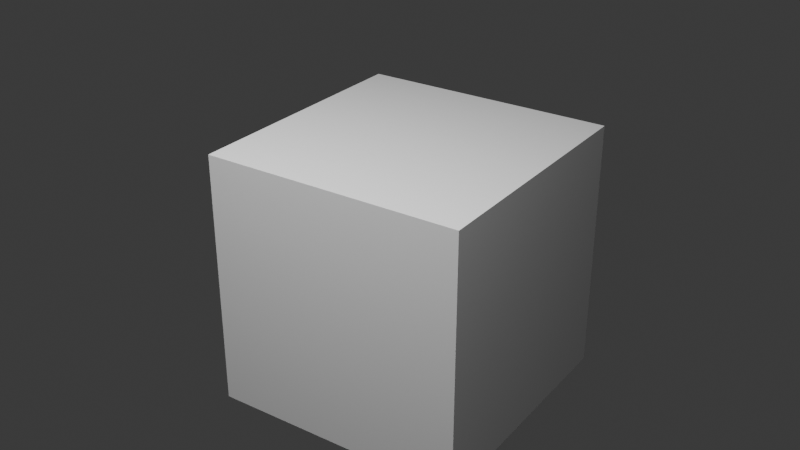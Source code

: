 # Source: real-smoke.blend  (saved by Blender 4.1.23; exported with 4.5.12 LTS)
import bpy
from mathutils import Matrix  # noqa: F401  (used for matrix-valued properties, if any)

bpy.ops.wm.read_factory_settings(use_empty=True)
scene = bpy.context.scene
scene.name = 'Scene'

# ---- collections
col_collection = bpy.data.collections.new('Collection'); scene.collection.children.link(col_collection)

# ---- world
world_world = bpy.data.worlds.new('World'); scene.world = world_world
world_world.use_nodes = True; world_world.node_tree.nodes.clear()
_N = world_world.node_tree.nodes; _L = world_world.node_tree.links
n0 = _N.new('ShaderNodeOutputWorld'); n0.name = 'World Output'; n0.location = (300, 300)
n1 = _N.new('ShaderNodeBackground'); n1.name = 'Background'; n1.location = (10, 300)
n1.inputs[0].default_value = (0.05088, 0.05088, 0.05088, 1.0)
_L.new(n1.outputs[0], n0.inputs[0])
n0.is_active_output = True
world_world.color = (0.05088, 0.05088, 0.05088)
world_world.use_sun_shadow = False
world_world.sun_shadow_jitter_overblur = 0.0

# ---- cameras
cam_camera_001 = bpy.data.cameras.new('Camera.001')

# ---- lights
light_area = bpy.data.lights.new('Area', 'AREA')
light_area.transmission_factor = 0.0
light_area.energy = 300.0
light_area.shadow_maximum_resolution = 0.006
light_area.use_absolute_resolution = True
light_area.size = 5.0
light_area.size_y = 1.0

# ---- meshes
me_cube_001 = bpy.data.meshes.new('Cube.001')
me_cube_001.from_pydata([(-1.0, -1.0, -1.0), (-1.0, -1.0, 1.0), (-1.0, 1.0, -1.0), (-1.0, 1.0, 1.0), (1.0, -1.0, -1.0), (1.0, -1.0, 1.0), (1.0, 1.0, -1.0), (1.0, 1.0, 1.0)], [], [(0, 1, 3, 2), (2, 3, 7, 6), (6, 7, 5, 4), (4, 5, 1, 0), (2, 6, 4, 0), (7, 3, 1, 5)])
_uv = me_cube_001.uv_layers.new(name='UVMap')
_uv.uv.foreach_set('vector', [0.375, 0.0, 0.625, 0.0, 0.625, 0.25, 0.375, 0.25, 0.375, 0.25, 0.625, 0.25, 0.625, 0.5, 0.375, 0.5, 0.375, 0.5, 0.625, 0.5, 0.625, 0.75, 0.375, 0.75, 0.375, 0.75, 0.625, 0.75, 0.625, 1.0, 0.375, 1.0, 0.125, 0.5, 0.375, 0.5, 0.375, 0.75, 0.125, 0.75, 0.625, 0.5, 0.875, 0.5, 0.875, 0.75, 0.625, 0.75])
me_cube_001.update()

# ---- objects
ob_farpy_smoke_cube = bpy.data.objects.new('Farpy Smoke Cube', me_cube_001)
ob_area = bpy.data.objects.new('Area', light_area)
ob_camera = bpy.data.objects.new('Camera', cam_camera_001)

# ---- transforms, parenting, visibility, modifiers, constraints
ob_farpy_smoke_cube.location = (0.0, 0.0, 0.0)
ob_area.location = (0.0, -3.0, 4.0)
ob_camera.location = (4.0, -6.0, 4.0)
ob_camera.rotation_euler = (1.1, 0.0, 0.6)

# ---- collection membership
col_collection.objects.link(ob_farpy_smoke_cube)
col_collection.objects.link(ob_area)
col_collection.objects.link(ob_camera)

# ---- scene / render settings (as saved in the file)
scene.camera = ob_camera
scene.frame_start = 1; scene.frame_end = 1; scene.frame_set(1)
scene.render.engine = 'CYCLES'
scene.render.resolution_x = 640
scene.render.resolution_y = 360
scene.cycles.samples = 16
scene.cycles.sampling_pattern = 'TABULATED_SOBOL'
scene.eevee.ray_tracing_options.trace_max_roughness = 0.0
bpy.context.view_layer.update()
